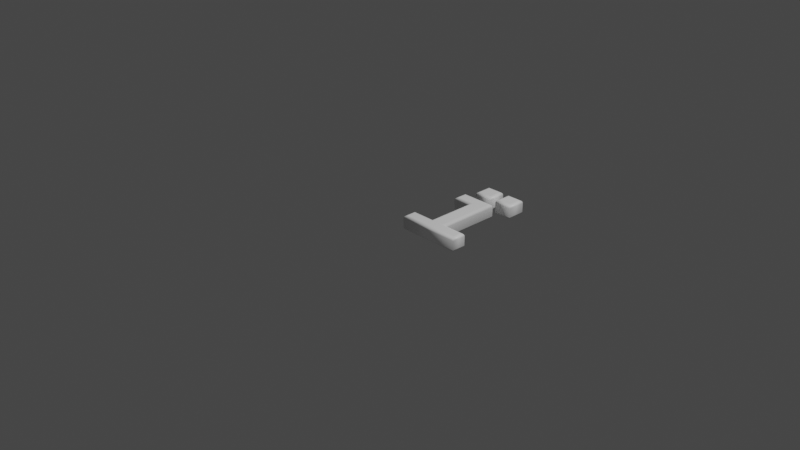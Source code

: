 # Source: 239.blend  (saved by Blender 2.83.19; exported with 4.5.12 LTS)
import bpy
from mathutils import Matrix  # noqa: F401  (used for matrix-valued properties, if any)

bpy.ops.wm.read_factory_settings(use_empty=True)
scene = bpy.context.scene
scene.name = 'Scene'

# ---- collections
col_collection = bpy.data.collections.new('Collection'); scene.collection.children.link(col_collection)

# ---- materials (node trees are filled in below, after node groups)
mat_material = bpy.data.materials.new('Material')
mat_material.alpha_threshold = 0.0
mat_material.use_transparent_shadow = False
mat_material.line_color = (0.0, 0.0, 0.0, 1.0)

# ---- material node trees
mat_material.use_nodes = True; mat_material.node_tree.nodes.clear()
_N = mat_material.node_tree.nodes; _L = mat_material.node_tree.links
n0 = _N.new('ShaderNodeOutputMaterial'); n0.name = 'Material Output'; n0.location = (300, 300)
n1 = _N.new('ShaderNodeBsdfPrincipled'); n1.name = 'Principled BSDF'; n1.location = (10, 300)
n1.distribution = 'GGX'
n1.subsurface_method = 'BURLEY'
n1.inputs[0].default_value = (1.0, 1.0, 1.0, 1.0)
n1.inputs[2].default_value = 0.4
n1.inputs[3].default_value = 1.45
n1.inputs[27].default_value = (0.0, 0.0, 0.0, 1.0)
n1.inputs[28].default_value = 1.0
_L.new(n1.outputs[0], n0.inputs[0])
n0.is_active_output = True

# ---- world
world_world = bpy.data.worlds.new('World'); scene.world = world_world
world_world.use_nodes = True; world_world.node_tree.nodes.clear()
_N = world_world.node_tree.nodes; _L = world_world.node_tree.links
n0 = _N.new('ShaderNodeOutputWorld'); n0.name = 'World Output'; n0.location = (300, 300)
n1 = _N.new('ShaderNodeBackground'); n1.name = 'Background'; n1.location = (10, 300)
n1.inputs[0].default_value = (0.05088, 0.05088, 0.05088, 1.0)
_L.new(n1.outputs[0], n0.inputs[0])
n0.is_active_output = True
world_world.color = (0.05088, 0.05088, 0.05088)
world_world.use_sun_shadow = False
world_world.sun_shadow_jitter_overblur = 0.0

# ---- cameras
cam_camera = bpy.data.cameras.new('Camera')
cam_camera.clip_end = 100.0
cam_camera.ortho_scale = 7.314

# ---- lights
light_light = bpy.data.lights.new('Light', 'POINT')
light_light.transmission_factor = 0.0
light_light.energy = 1000.0
light_light.shadow_soft_size = 0.1
light_light.shadow_maximum_resolution = 0.006
light_light.use_absolute_resolution = True

# ---- meshes
me_239 = bpy.data.meshes.new('239')
me_239.from_pydata([(0.5117, 0.9398, 0.08), (0.5117, 1.08, 0.08), (0.6523, 1.08, 0.08), (0.6523, 0.9398, 0.08), (0.1782, 0.6801, 0.08), (0.1782, 0.7797, 0.08), (0.5061, 0.7797, 0.08), (0.5061, 0.09955, 0.08), (0.7602, 0.09955, 0.08), (0.7602, 1.311e-09, 0.08), (0.1239, 1.311e-09, 0.08), (0.1239, 0.09955, 0.08), (0.378, 0.09955, 0.08), (0.378, 0.6801, 0.08), (0.2388, 0.9398, 0.08), (0.2388, 1.08, 0.08), (0.3801, 1.08, 0.08), (0.3801, 0.9398, 0.08), (0.5117, 0.9398, -0.08), (0.5117, 1.08, -0.08), (0.6523, 1.08, -0.08), (0.6523, 0.9398, -0.08), (0.1782, 0.6801, -0.08), (0.1782, 0.7797, -0.08), (0.5061, 0.7797, -0.08), (0.5061, 0.09955, -0.08), (0.7602, 0.09955, -0.08), (0.7602, -3.577e-10, -0.08), (0.1239, -3.577e-10, -0.08), (0.1239, 0.09955, -0.08), (0.378, 0.09955, -0.08), (0.378, 0.6801, -0.08), (0.2388, 0.9398, -0.08), (0.2388, 1.08, -0.08), (0.3801, 1.08, -0.08), (0.3801, 0.9398, -0.08), (0.1782, 0.6801, -0.08), (0.1667, 0.6686, -0.07772), (0.157, 0.6589, -0.07121), (0.1505, 0.6524, -0.06148), (0.1482, 0.6501, -0.05), (0.1482, 0.6501, 0.05), (0.1505, 0.6524, 0.06148), (0.157, 0.6589, 0.07121), (0.1667, 0.6686, 0.07772), (0.1782, 0.6801, 0.08), (0.1782, 0.7797, -0.08), (0.1667, 0.7912, -0.07772), (0.157, 0.8009, -0.07121), (0.1505, 0.8074, -0.06148), (0.1482, 0.8097, -0.05), (0.1482, 0.8097, 0.05), (0.1505, 0.8074, 0.06148), (0.157, 0.8009, 0.07121), (0.1667, 0.7912, 0.07772), (0.1782, 0.7797, 0.08), (0.5061, 0.7797, -0.08), (0.5176, 0.7912, -0.07772), (0.5273, 0.8009, -0.07121), (0.5338, 0.8074, -0.06148), (0.5361, 0.8097, -0.05), (0.5361, 0.8097, 0.05), (0.5338, 0.8074, 0.06148), (0.5273, 0.8009, 0.07121), (0.5176, 0.7912, 0.07772), (0.5061, 0.7797, 0.08), (0.5061, 0.09955, -0.08), (0.5176, 0.111, -0.07772), (0.5273, 0.1208, -0.07121), (0.5338, 0.1273, -0.06148), (0.5361, 0.1295, -0.05), (0.5361, 0.1295, 0.05), (0.5338, 0.1273, 0.06148), (0.5273, 0.1208, 0.07121), (0.5176, 0.111, 0.07772), (0.5061, 0.09955, 0.08), (0.7602, 0.09955, -0.08), (0.7717, 0.111, -0.07772), (0.7814, 0.1208, -0.07121), (0.7879, 0.1273, -0.06148), (0.7902, 0.1295, -0.05), (0.7902, 0.1295, 0.05), (0.7879, 0.1273, 0.06148), (0.7814, 0.1208, 0.07121), (0.7717, 0.111, 0.07772), (0.7602, 0.09955, 0.08), (0.7602, -3.577e-10, -0.08), (0.7717, -0.01148, -0.07772), (0.7814, -0.02121, -0.07121), (0.7879, -0.02772, -0.06148), (0.7902, -0.03, -0.05), (0.7902, -0.03, 0.05), (0.7879, -0.02772, 0.06148), (0.7814, -0.02121, 0.07121), (0.7717, -0.01148, 0.07772), (0.7602, 1.311e-09, 0.08), (0.1239, -3.577e-10, -0.08), (0.1124, -0.01148, -0.07772), (0.1027, -0.02121, -0.07121), (0.0962, -0.02772, -0.06148), (0.09391, -0.03, -0.05), (0.09391, -0.03, 0.05), (0.0962, -0.02772, 0.06148), (0.1027, -0.02121, 0.07121), (0.1124, -0.01148, 0.07772), (0.1239, 1.311e-09, 0.08), (0.1239, 0.09955, -0.08), (0.1124, 0.111, -0.07772), (0.1027, 0.1208, -0.07121), (0.0962, 0.1273, -0.06148), (0.09391, 0.1295, -0.05), (0.09391, 0.1295, 0.05), (0.0962, 0.1273, 0.06148), (0.1027, 0.1208, 0.07121), (0.1124, 0.111, 0.07772), (0.1239, 0.09955, 0.08), (0.378, 0.09955, -0.08), (0.3665, 0.111, -0.07772), (0.3568, 0.1208, -0.07121), (0.3503, 0.1273, -0.06148), (0.348, 0.1295, -0.05), (0.348, 0.1295, 0.05), (0.3503, 0.1273, 0.06148), (0.3568, 0.1208, 0.07121), (0.3665, 0.111, 0.07772), (0.378, 0.09955, 0.08), (0.378, 0.6801, -0.08), (0.3665, 0.6686, -0.07772), (0.3568, 0.6589, -0.07121), (0.3503, 0.6524, -0.06148), (0.348, 0.6501, -0.05), (0.348, 0.6501, 0.05), (0.3503, 0.6524, 0.06148), (0.3568, 0.6589, 0.07121), (0.3665, 0.6686, 0.07772), (0.378, 0.6801, 0.08), (0.2388, 0.9398, -0.08), (0.2273, 0.9283, -0.07772), (0.2176, 0.9186, -0.07121), (0.2111, 0.9121, -0.06148), (0.2088, 0.9098, -0.05), (0.2088, 0.9098, 0.05), (0.2111, 0.9121, 0.06148), (0.2176, 0.9186, 0.07121), (0.2273, 0.9283, 0.07772), (0.2388, 0.9398, 0.08), (0.2388, 1.08, -0.08), (0.2273, 1.092, -0.07772), (0.2176, 1.102, -0.07121), (0.2111, 1.108, -0.06148), (0.2088, 1.11, -0.05), (0.2088, 1.11, 0.05), (0.2111, 1.108, 0.06148), (0.2176, 1.102, 0.07121), (0.2273, 1.092, 0.07772), (0.2388, 1.08, 0.08), (0.3801, 1.08, -0.08), (0.3916, 1.092, -0.07772), (0.4013, 1.102, -0.07121), (0.4078, 1.108, -0.06148), (0.4101, 1.11, -0.05), (0.4101, 1.11, 0.05), (0.4078, 1.108, 0.06148), (0.4013, 1.102, 0.07121), (0.3916, 1.092, 0.07772), (0.3801, 1.08, 0.08), (0.3801, 0.9398, -0.08), (0.3916, 0.9283, -0.07772), (0.4013, 0.9186, -0.07121), (0.4078, 0.9121, -0.06148), (0.4101, 0.9098, -0.05), (0.4101, 0.9098, 0.05), (0.4078, 0.9121, 0.06148), (0.4013, 0.9186, 0.07121), (0.3916, 0.9283, 0.07772), (0.3801, 0.9398, 0.08), (0.5117, 0.9398, -0.08), (0.5002, 0.9283, -0.07772), (0.4904, 0.9186, -0.07121), (0.4839, 0.9121, -0.06148), (0.4817, 0.9098, -0.05), (0.4817, 0.9098, 0.05), (0.4839, 0.9121, 0.06148), (0.4904, 0.9186, 0.07121), (0.5002, 0.9283, 0.07772), (0.5117, 0.9398, 0.08), (0.5117, 1.08, -0.08), (0.5002, 1.092, -0.07772), (0.4904, 1.102, -0.07121), (0.4839, 1.108, -0.06148), (0.4817, 1.11, -0.05), (0.4817, 1.11, 0.05), (0.4839, 1.108, 0.06148), (0.4904, 1.102, 0.07121), (0.5002, 1.092, 0.07772), (0.5117, 1.08, 0.08), (0.6523, 1.08, -0.08), (0.6638, 1.092, -0.07772), (0.6735, 1.102, -0.07121), (0.68, 1.108, -0.06148), (0.6823, 1.11, -0.05), (0.6823, 1.11, 0.05), (0.68, 1.108, 0.06148), (0.6735, 1.102, 0.07121), (0.6638, 1.092, 0.07772), (0.6523, 1.08, 0.08), (0.6523, 0.9398, -0.08), (0.6638, 0.9283, -0.07772), (0.6735, 0.9186, -0.07121), (0.68, 0.9121, -0.06148), (0.6823, 0.9098, -0.05), (0.6823, 0.9098, 0.05), (0.68, 0.9121, 0.06148), (0.6735, 0.9186, 0.07121), (0.6638, 0.9283, 0.07772), (0.6523, 0.9398, 0.08)], [], [(4, 6, 5), (4, 13, 6), (13, 7, 6), (12, 7, 13), (10, 12, 11), (10, 7, 12), (10, 8, 7), (10, 9, 8), (14, 16, 15), (14, 17, 16), (0, 2, 1), (0, 3, 2), (24, 22, 23), (31, 22, 24), (25, 31, 24), (25, 30, 31), (30, 28, 29), (25, 28, 30), (26, 28, 25), (27, 28, 26), (34, 32, 33), (35, 32, 34), (20, 18, 19), (21, 18, 20), (37, 47, 46, 36), (38, 48, 47, 37), (39, 49, 48, 38), (40, 50, 49, 39), (41, 51, 50, 40), (42, 52, 51, 41), (43, 53, 52, 42), (44, 54, 53, 43), (45, 55, 54, 44), (47, 57, 56, 46), (48, 58, 57, 47), (49, 59, 58, 48), (50, 60, 59, 49), (51, 61, 60, 50), (52, 62, 61, 51), (53, 63, 62, 52), (54, 64, 63, 53), (55, 65, 64, 54), (57, 67, 66, 56), (58, 68, 67, 57), (59, 69, 68, 58), (60, 70, 69, 59), (61, 71, 70, 60), (62, 72, 71, 61), (63, 73, 72, 62), (64, 74, 73, 63), (65, 75, 74, 64), (67, 77, 76, 66), (68, 78, 77, 67), (69, 79, 78, 68), (70, 80, 79, 69), (71, 81, 80, 70), (72, 82, 81, 71), (73, 83, 82, 72), (74, 84, 83, 73), (75, 85, 84, 74), (77, 87, 86, 76), (78, 88, 87, 77), (79, 89, 88, 78), (80, 90, 89, 79), (81, 91, 90, 80), (82, 92, 91, 81), (83, 93, 92, 82), (84, 94, 93, 83), (85, 95, 94, 84), (87, 97, 96, 86), (88, 98, 97, 87), (89, 99, 98, 88), (90, 100, 99, 89), (91, 101, 100, 90), (92, 102, 101, 91), (93, 103, 102, 92), (94, 104, 103, 93), (95, 105, 104, 94), (97, 107, 106, 96), (98, 108, 107, 97), (99, 109, 108, 98), (100, 110, 109, 99), (101, 111, 110, 100), (102, 112, 111, 101), (103, 113, 112, 102), (104, 114, 113, 103), (105, 115, 114, 104), (107, 117, 116, 106), (108, 118, 117, 107), (109, 119, 118, 108), (110, 120, 119, 109), (111, 121, 120, 110), (112, 122, 121, 111), (113, 123, 122, 112), (114, 124, 123, 113), (115, 125, 124, 114), (117, 127, 126, 116), (118, 128, 127, 117), (119, 129, 128, 118), (120, 130, 129, 119), (121, 131, 130, 120), (122, 132, 131, 121), (123, 133, 132, 122), (124, 134, 133, 123), (125, 135, 134, 124), (127, 37, 36, 126), (128, 38, 37, 127), (129, 39, 38, 128), (130, 40, 39, 129), (131, 41, 40, 130), (132, 42, 41, 131), (133, 43, 42, 132), (134, 44, 43, 133), (135, 45, 44, 134), (137, 147, 146, 136), (138, 148, 147, 137), (139, 149, 148, 138), (140, 150, 149, 139), (141, 151, 150, 140), (142, 152, 151, 141), (143, 153, 152, 142), (144, 154, 153, 143), (145, 155, 154, 144), (147, 157, 156, 146), (148, 158, 157, 147), (149, 159, 158, 148), (150, 160, 159, 149), (151, 161, 160, 150), (152, 162, 161, 151), (153, 163, 162, 152), (154, 164, 163, 153), (155, 165, 164, 154), (157, 167, 166, 156), (158, 168, 167, 157), (159, 169, 168, 158), (160, 170, 169, 159), (161, 171, 170, 160), (162, 172, 171, 161), (163, 173, 172, 162), (164, 174, 173, 163), (165, 175, 174, 164), (167, 137, 136, 166), (168, 138, 137, 167), (169, 139, 138, 168), (170, 140, 139, 169), (171, 141, 140, 170), (172, 142, 141, 171), (173, 143, 142, 172), (174, 144, 143, 173), (175, 145, 144, 174), (177, 187, 186, 176), (178, 188, 187, 177), (179, 189, 188, 178), (180, 190, 189, 179), (181, 191, 190, 180), (182, 192, 191, 181), (183, 193, 192, 182), (184, 194, 193, 183), (185, 195, 194, 184), (187, 197, 196, 186), (188, 198, 197, 187), (189, 199, 198, 188), (190, 200, 199, 189), (191, 201, 200, 190), (192, 202, 201, 191), (193, 203, 202, 192), (194, 204, 203, 193), (195, 205, 204, 194), (197, 207, 206, 196), (198, 208, 207, 197), (199, 209, 208, 198), (200, 210, 209, 199), (201, 211, 210, 200), (202, 212, 211, 201), (203, 213, 212, 202), (204, 214, 213, 203), (205, 215, 214, 204), (207, 177, 176, 206), (208, 178, 177, 207), (209, 179, 178, 208), (210, 180, 179, 209), (211, 181, 180, 210), (212, 182, 181, 211), (213, 183, 182, 212), (214, 184, 183, 213), (215, 185, 184, 214)])
me_239.polygons.foreach_set('use_smooth', [0, 0, 0, 0, 0, 0, 0, 0, 0, 0, 0, 0, 0, 0, 0, 0, 0, 0, 0, 0, 0, 0, 0, 0, 1, 1, 1, 1, 1, 1, 1, 1, 1, 1, 1, 1, 1, 1, 1, 1, 1, 1, 1, 1, 1, 1, 1, 1, 1, 1, 1, 1, 1, 1, 1, 1, 1, 1, 1, 1, 1, 1, 1, 1, 1, 1, 1, 1, 1, 1, 1, 1, 1, 1, 1, 1, 1, 1, 1, 1, 1, 1, 1, 1, 1, 1, 1, 1, 1, 1, 1, 1, 1, 1, 1, 1, 1, 1, 1, 1, 1, 1, 1, 1, 1, 1, 1, 1, 1, 1, 1, 1, 1, 1, 1, 1, 1, 1, 1, 1, 1, 1, 1, 1, 1, 1, 1, 1, 1, 1, 1, 1, 1, 1, 1, 1, 1, 1, 1, 1, 1, 1, 1, 1, 1, 1, 1, 1, 1, 1, 1, 1, 1, 1, 1, 1, 1, 1, 1, 1, 1, 1, 1, 1, 1, 1, 1, 1, 1, 1, 1, 1, 1, 1, 1, 1, 1, 1, 1, 1, 1, 1, 1, 1, 1, 1])
_uv = me_239.uv_layers.new(name='UVMap')
_uv.uv.foreach_set('vector', [0.05925, 0.5709, 0.0002266, 0.7653, 0.0002266, 0.5709, 0.05925, 0.5709, 0.05925, 0.6894, 0.0002266, 0.7653, 0.05925, 0.6894, 0.4035, 0.7653, 0.0002266, 0.7653, 0.4035, 0.6894, 0.4035, 0.7653, 0.05925, 0.6894, 0.4625, 0.5387, 0.4035, 0.6894, 0.4035, 0.5387, 0.4625, 0.5387, 0.4035, 0.7653, 0.4035, 0.6894, 0.4625, 0.5387, 0.4035, 0.9159, 0.4035, 0.7653, 0.4625, 0.5387, 0.4625, 0.9159, 0.4035, 0.9159, 0.1683, 0.9998, 0.08447, 0.9164, 0.1683, 0.9164, 0.1683, 0.9998, 0.08447, 0.9998, 0.08447, 0.9164, 0.1687, 0.9164, 0.2521, 0.9998, 0.1687, 0.9998, 0.1687, 0.9164, 0.2521, 0.9164, 0.2521, 0.9998, 0.4629, 0.6894, 0.522, 0.8838, 0.4629, 0.8838, 0.522, 0.7653, 0.522, 0.8838, 0.4629, 0.6894, 0.8662, 0.6894, 0.522, 0.7653, 0.4629, 0.6894, 0.8662, 0.6894, 0.8662, 0.7653, 0.522, 0.7653, 0.8662, 0.7653, 0.9252, 0.9159, 0.8662, 0.9159, 0.8662, 0.6894, 0.9252, 0.9159, 0.8662, 0.7653, 0.8662, 0.5387, 0.9252, 0.9159, 0.8662, 0.6894, 0.9252, 0.5387, 0.9252, 0.9159, 0.8662, 0.5387, 0.08401, 0.9164, 0.0002266, 0.9998, 0.0002266, 0.9164, 0.08401, 0.9998, 0.0002266, 0.9998, 0.08401, 0.9164, 0.2525, 0.9164, 0.3359, 0.9998, 0.2525, 0.9998, 0.3359, 0.9164, 0.3359, 0.9998, 0.2525, 0.9164, 0.05908, 0.3055, 0.05199, 0.2804, 0.05518, 0.2813, 0.06102, 0.3021, 0.05707, 0.3087, 0.04884, 0.2796, 0.05199, 0.2804, 0.05908, 0.3055, 0.05492, 0.3117, 0.04557, 0.2787, 0.04884, 0.2796, 0.05707, 0.3087, 0.05267, 0.3147, 0.04216, 0.2779, 0.04557, 0.2787, 0.05492, 0.3117, 0.0197, 0.3222, 0.0203, 0.2747, 0.04216, 0.2779, 0.05267, 0.3147, 0.01558, 0.3226, 0.01635, 0.2734, 0.0203, 0.2747, 0.0197, 0.3222, 0.01126, 0.3229, 0.01201, 0.272, 0.01635, 0.2734, 0.01558, 0.3226, 0.006293, 0.323, 0.00721, 0.2704, 0.01201, 0.272, 0.01126, 0.3229, 0.0002266, 0.3228, 0.00169, 0.2686, 0.00721, 0.2704, 0.006293, 0.323, 0.05199, 0.2804, 0.1237, 0.21, 0.1267, 0.214, 0.05518, 0.2813, 0.04884, 0.2796, 0.1207, 0.2063, 0.1237, 0.21, 0.05199, 0.2804, 0.04557, 0.2787, 0.1176, 0.2028, 0.1207, 0.2063, 0.04884, 0.2796, 0.04216, 0.2779, 0.1144, 0.1992, 0.1176, 0.2028, 0.04557, 0.2787, 0.0203, 0.2747, 0.09602, 0.1742, 0.1144, 0.1992, 0.04216, 0.2779, 0.01635, 0.2734, 0.09321, 0.1702, 0.09602, 0.1742, 0.0203, 0.2747, 0.01201, 0.272, 0.09013, 0.1659, 0.09321, 0.1702, 0.01635, 0.2734, 0.00721, 0.2704, 0.08682, 0.1615, 0.09013, 0.1659, 0.01201, 0.272, 0.00169, 0.2686, 0.08321, 0.1568, 0.08682, 0.1615, 0.00721, 0.2704, 0.1237, 0.21, 0.5484, 0.1806, 0.5513, 0.1949, 0.1267, 0.214, 0.1207, 0.2063, 0.5461, 0.1665, 0.5484, 0.1806, 0.1237, 0.21, 0.1176, 0.2028, 0.5445, 0.1525, 0.5461, 0.1665, 0.1207, 0.2063, 0.1144, 0.1992, 0.5436, 0.1386, 0.5445, 0.1525, 0.1176, 0.2028, 0.09602, 0.1742, 0.4659, 0.02947, 0.5436, 0.1386, 0.1144, 0.1992, 0.09321, 0.1702, 0.4641, 0.02176, 0.4659, 0.02947, 0.09602, 0.1742, 0.09013, 0.1659, 0.4625, 0.01419, 0.4641, 0.02176, 0.09321, 0.1702, 0.08682, 0.1615, 0.4611, 0.006941, 0.4625, 0.01419, 0.09013, 0.1659, 0.08321, 0.1568, 0.4598, 0.0002266, 0.4611, 0.006941, 0.08682, 0.1615, 0.5484, 0.1806, 0.5691, 0.1129, 0.5731, 0.1116, 0.5513, 0.1949, 0.5461, 0.1665, 0.5646, 0.1146, 0.5691, 0.1129, 0.5484, 0.1806, 0.5445, 0.1525, 0.5597, 0.1166, 0.5646, 0.1146, 0.5461, 0.1665, 0.5436, 0.1386, 0.5542, 0.119, 0.5597, 0.1166, 0.5445, 0.1525, 0.4659, 0.02947, 0.5726, 0.0337, 0.5542, 0.119, 0.5436, 0.1386, 0.4641, 0.02176, 0.5754, 0.02766, 0.5726, 0.0337, 0.4659, 0.02947, 0.4625, 0.01419, 0.5781, 0.02138, 0.5754, 0.02766, 0.4641, 0.02176, 0.4611, 0.006941, 0.5811, 0.01417, 0.5781, 0.02138, 0.4625, 0.01419, 0.4598, 0.0002266, 0.5846, 0.005352, 0.5811, 0.01417, 0.4611, 0.006941, 0.5691, 0.1129, 0.6138, 0.1235, 0.6084, 0.1252, 0.5731, 0.1116, 0.5646, 0.1146, 0.6193, 0.1217, 0.6138, 0.1235, 0.5691, 0.1129, 0.5597, 0.1166, 0.6254, 0.1196, 0.6193, 0.1217, 0.5646, 0.1146, 0.5542, 0.119, 0.6318, 0.1169, 0.6254, 0.1196, 0.5597, 0.1166, 0.5726, 0.0337, 0.6674, 0.08337, 0.6318, 0.1169, 0.5542, 0.119, 0.5754, 0.02766, 0.6737, 0.07852, 0.6674, 0.08337, 0.5726, 0.0337, 0.5781, 0.02138, 0.6806, 0.07308, 0.6737, 0.07852, 0.5754, 0.02766, 0.5811, 0.01417, 0.6881, 0.06725, 0.6806, 0.07308, 0.5781, 0.02138, 0.5846, 0.005352, 0.6965, 0.06078, 0.6881, 0.06725, 0.5811, 0.01417, 0.6138, 0.1235, 0.6335, 0.4226, 0.629, 0.4203, 0.6084, 0.1252, 0.6193, 0.1217, 0.6379, 0.4249, 0.6335, 0.4226, 0.6138, 0.1235, 0.6254, 0.1196, 0.6426, 0.4273, 0.6379, 0.4249, 0.6193, 0.1217, 0.6318, 0.1169, 0.6477, 0.4296, 0.6426, 0.4273, 0.6254, 0.1196, 0.6674, 0.08337, 0.6705, 0.4384, 0.6477, 0.4296, 0.6318, 0.1169, 0.6737, 0.07852, 0.6763, 0.4403, 0.6705, 0.4384, 0.6674, 0.08337, 0.6806, 0.07308, 0.6825, 0.4427, 0.6763, 0.4403, 0.6737, 0.07852, 0.6881, 0.06725, 0.6891, 0.446, 0.6825, 0.4427, 0.6806, 0.07308, 0.6965, 0.06078, 0.6965, 0.4503, 0.6891, 0.446, 0.6881, 0.06725, 0.6335, 0.4226, 0.61, 0.4384, 0.6112, 0.4336, 0.629, 0.4203, 0.6379, 0.4249, 0.609, 0.4432, 0.61, 0.4384, 0.6335, 0.4226, 0.6426, 0.4273, 0.6084, 0.4481, 0.609, 0.4432, 0.6379, 0.4249, 0.6477, 0.4296, 0.608, 0.4535, 0.6084, 0.4481, 0.6426, 0.4273, 0.6705, 0.4384, 0.6267, 0.48, 0.608, 0.4535, 0.6477, 0.4296, 0.6763, 0.4403, 0.6291, 0.4852, 0.6267, 0.48, 0.6705, 0.4384, 0.6825, 0.4427, 0.632, 0.4911, 0.6291, 0.4852, 0.6763, 0.4403, 0.6891, 0.446, 0.6357, 0.4982, 0.632, 0.4911, 0.6825, 0.4427, 0.6965, 0.4503, 0.6404, 0.5069, 0.6357, 0.4982, 0.6891, 0.446, 0.61, 0.4384, 0.5765, 0.3373, 0.5835, 0.331, 0.6112, 0.4336, 0.609, 0.4432, 0.5699, 0.3436, 0.5765, 0.3373, 0.61, 0.4384, 0.6084, 0.4481, 0.5636, 0.35, 0.5699, 0.3436, 0.609, 0.4432, 0.608, 0.4535, 0.5578, 0.3567, 0.5636, 0.35, 0.6084, 0.4481, 0.6267, 0.48, 0.4482, 0.4972, 0.5578, 0.3567, 0.608, 0.4535, 0.6291, 0.4852, 0.4481, 0.5078, 0.4482, 0.4972, 0.6267, 0.48, 0.632, 0.4911, 0.448, 0.5184, 0.4481, 0.5078, 0.6291, 0.4852, 0.6357, 0.4982, 0.4477, 0.5286, 0.448, 0.5184, 0.632, 0.4911, 0.6404, 0.5069, 0.4474, 0.5382, 0.4477, 0.5286, 0.6357, 0.4982, 0.5765, 0.3373, 0.1456, 0.2964, 0.1453, 0.2894, 0.5835, 0.331, 0.5699, 0.3436, 0.1457, 0.3038, 0.1456, 0.2964, 0.5765, 0.3373, 0.5636, 0.35, 0.1456, 0.3114, 0.1457, 0.3038, 0.5699, 0.3436, 0.5578, 0.3567, 0.1452, 0.3192, 0.1456, 0.3114, 0.5636, 0.35, 0.4482, 0.4972, 0.04471, 0.4116, 0.1452, 0.3192, 0.5578, 0.3567, 0.4481, 0.5078, 0.03846, 0.4184, 0.04471, 0.4116, 0.4482, 0.4972, 0.448, 0.5184, 0.03187, 0.4251, 0.03846, 0.4184, 0.4481, 0.5078, 0.4477, 0.5286, 0.02512, 0.4317, 0.03187, 0.4251, 0.448, 0.5184, 0.4474, 0.5382, 0.01847, 0.4382, 0.02512, 0.4317, 0.4477, 0.5286, 0.1456, 0.2964, 0.05908, 0.3055, 0.06102, 0.3021, 0.1453, 0.2894, 0.1457, 0.3038, 0.05707, 0.3087, 0.05908, 0.3055, 0.1456, 0.2964, 0.1456, 0.3114, 0.05492, 0.3117, 0.05707, 0.3087, 0.1457, 0.3038, 0.1452, 0.3192, 0.05267, 0.3147, 0.05492, 0.3117, 0.1456, 0.3114, 0.04471, 0.4116, 0.0197, 0.3222, 0.05267, 0.3147, 0.1452, 0.3192, 0.03846, 0.4184, 0.01558, 0.3226, 0.0197, 0.3222, 0.04471, 0.4116, 0.03187, 0.4251, 0.01126, 0.3229, 0.01558, 0.3226, 0.03846, 0.4184, 0.02512, 0.4317, 0.006293, 0.323, 0.01126, 0.3229, 0.03187, 0.4251, 0.01847, 0.4382, 0.0002266, 0.3228, 0.006293, 0.323, 0.02512, 0.4317, 0.7167, 0.2245, 0.9207, 0.2231, 0.9392, 0.2429, 0.697, 0.243, 0.731, 0.2104, 0.9067, 0.2088, 0.9207, 0.2231, 0.7167, 0.2245, 0.7421, 0.199, 0.8952, 0.1977, 0.9067, 0.2088, 0.731, 0.2104, 0.7513, 0.1896, 0.8859, 0.1885, 0.8952, 0.1977, 0.7421, 0.199, 0.7937, 0.1428, 0.8392, 0.146, 0.8859, 0.1885, 0.7513, 0.1896, 0.7966, 0.1402, 0.8366, 0.1432, 0.8392, 0.146, 0.7937, 0.1428, 0.7993, 0.1379, 0.8343, 0.1405, 0.8366, 0.1432, 0.7966, 0.1402, 0.8017, 0.1358, 0.8322, 0.138, 0.8343, 0.1405, 0.7993, 0.1379, 0.8041, 0.1337, 0.8302, 0.1357, 0.8322, 0.138, 0.8017, 0.1358, 0.9207, 0.2231, 0.9194, 0.0187, 0.9392, 0.0002266, 0.9392, 0.2429, 0.9067, 0.2088, 0.9051, 0.03278, 0.9194, 0.0187, 0.9207, 0.2231, 0.8952, 0.1977, 0.894, 0.04426, 0.9051, 0.03278, 0.9067, 0.2088, 0.8859, 0.1885, 0.8848, 0.05358, 0.894, 0.04426, 0.8952, 0.1977, 0.8392, 0.146, 0.8424, 0.1004, 0.8848, 0.05358, 0.8859, 0.1885, 0.8366, 0.1432, 0.8396, 0.103, 0.8424, 0.1004, 0.8392, 0.146, 0.8343, 0.1405, 0.8369, 0.1053, 0.8396, 0.103, 0.8366, 0.1432, 0.8322, 0.138, 0.8344, 0.1074, 0.8369, 0.1053, 0.8343, 0.1405, 0.8302, 0.1357, 0.8321, 0.1095, 0.8344, 0.1074, 0.8322, 0.138, 0.9194, 0.0187, 0.7154, 0.0201, 0.697, 0.000329, 0.9392, 0.0002266, 0.9051, 0.03278, 0.7295, 0.03441, 0.7154, 0.0201, 0.9194, 0.0187, 0.894, 0.04426, 0.7409, 0.04551, 0.7295, 0.03441, 0.9051, 0.03278, 0.8848, 0.05358, 0.7502, 0.05473, 0.7409, 0.04551, 0.894, 0.04426, 0.8424, 0.1004, 0.7969, 0.09721, 0.7502, 0.05473, 0.8848, 0.05358, 0.8396, 0.103, 0.7995, 0.1001, 0.7969, 0.09721, 0.8424, 0.1004, 0.8369, 0.1053, 0.8018, 0.1027, 0.7995, 0.1001, 0.8396, 0.103, 0.8344, 0.1074, 0.804, 0.1052, 0.8018, 0.1027, 0.8369, 0.1053, 0.8321, 0.1095, 0.806, 0.1076, 0.804, 0.1052, 0.8344, 0.1074, 0.7154, 0.0201, 0.7167, 0.2245, 0.697, 0.243, 0.697, 0.000329, 0.7295, 0.03441, 0.731, 0.2104, 0.7167, 0.2245, 0.7154, 0.0201, 0.7409, 0.04551, 0.7421, 0.199, 0.731, 0.2104, 0.7295, 0.03441, 0.7502, 0.05473, 0.7513, 0.1896, 0.7421, 0.199, 0.7409, 0.04551, 0.7969, 0.09721, 0.7937, 0.1428, 0.7513, 0.1896, 0.7502, 0.05473, 0.7995, 0.1001, 0.7966, 0.1402, 0.7937, 0.1428, 0.7969, 0.09721, 0.8018, 0.1027, 0.7993, 0.1379, 0.7966, 0.1402, 0.7995, 0.1001, 0.804, 0.1052, 0.8017, 0.1358, 0.7993, 0.1379, 0.8018, 0.1027, 0.806, 0.1076, 0.8041, 0.1337, 0.8017, 0.1358, 0.804, 0.1052, 0.8321, 0.3808, 0.8018, 0.3786, 0.8041, 0.3766, 0.8301, 0.3785, 0.8343, 0.3833, 0.7993, 0.3807, 0.8018, 0.3786, 0.8321, 0.3808, 0.8366, 0.3859, 0.7966, 0.383, 0.7993, 0.3807, 0.8343, 0.3833, 0.8392, 0.3888, 0.7938, 0.3856, 0.7966, 0.383, 0.8366, 0.3859, 0.8858, 0.4312, 0.7514, 0.4323, 0.7938, 0.3856, 0.8392, 0.3888, 0.8951, 0.4404, 0.7422, 0.4416, 0.7514, 0.4323, 0.8858, 0.4312, 0.9066, 0.4515, 0.7311, 0.4531, 0.7422, 0.4416, 0.8951, 0.4404, 0.9207, 0.4658, 0.7168, 0.4671, 0.7311, 0.4531, 0.9066, 0.4515, 0.9391, 0.4856, 0.697, 0.4856, 0.7168, 0.4671, 0.9207, 0.4658, 0.8018, 0.3786, 0.804, 0.3482, 0.806, 0.3506, 0.8041, 0.3766, 0.7993, 0.3807, 0.8019, 0.3458, 0.804, 0.3482, 0.8018, 0.3786, 0.7966, 0.383, 0.7996, 0.3431, 0.8019, 0.3458, 0.7993, 0.3807, 0.7938, 0.3856, 0.797, 0.3403, 0.7996, 0.3431, 0.7966, 0.383, 0.7514, 0.4323, 0.7503, 0.2979, 0.797, 0.3403, 0.7938, 0.3856, 0.7422, 0.4416, 0.741, 0.2886, 0.7503, 0.2979, 0.7514, 0.4323, 0.7311, 0.4531, 0.7295, 0.2775, 0.741, 0.2886, 0.7422, 0.4416, 0.7168, 0.4671, 0.7154, 0.2632, 0.7295, 0.2775, 0.7311, 0.4531, 0.697, 0.4856, 0.697, 0.2434, 0.7154, 0.2632, 0.7168, 0.4671, 0.804, 0.3482, 0.8344, 0.3505, 0.832, 0.3525, 0.806, 0.3506, 0.8019, 0.3458, 0.8368, 0.3483, 0.8344, 0.3505, 0.804, 0.3482, 0.7996, 0.3431, 0.8395, 0.346, 0.8368, 0.3483, 0.8019, 0.3458, 0.797, 0.3403, 0.8423, 0.3434, 0.8395, 0.346, 0.7996, 0.3431, 0.7503, 0.2979, 0.8847, 0.2968, 0.8423, 0.3434, 0.797, 0.3403, 0.741, 0.2886, 0.8939, 0.2874, 0.8847, 0.2968, 0.7503, 0.2979, 0.7295, 0.2775, 0.905, 0.276, 0.8939, 0.2874, 0.741, 0.2886, 0.7154, 0.2632, 0.9194, 0.2619, 0.905, 0.276, 0.7295, 0.2775, 0.697, 0.2434, 0.9391, 0.2434, 0.9194, 0.2619, 0.7154, 0.2632, 0.8344, 0.3505, 0.8321, 0.3808, 0.8301, 0.3785, 0.832, 0.3525, 0.8368, 0.3483, 0.8343, 0.3833, 0.8321, 0.3808, 0.8344, 0.3505, 0.8395, 0.346, 0.8366, 0.3859, 0.8343, 0.3833, 0.8368, 0.3483, 0.8423, 0.3434, 0.8392, 0.3888, 0.8366, 0.3859, 0.8395, 0.346, 0.8847, 0.2968, 0.8858, 0.4312, 0.8392, 0.3888, 0.8423, 0.3434, 0.8939, 0.2874, 0.8951, 0.4404, 0.8858, 0.4312, 0.8847, 0.2968, 0.905, 0.276, 0.9066, 0.4515, 0.8951, 0.4404, 0.8939, 0.2874, 0.9194, 0.2619, 0.9207, 0.4658, 0.9066, 0.4515, 0.905, 0.276, 0.9391, 0.2434, 0.9391, 0.4856, 0.9207, 0.4658, 0.9194, 0.2619])
me_239.materials.append(mat_material)
me_239.use_remesh_fix_poles = True
me_239.use_remesh_preserve_attributes = False
me_239.use_mirror_vertex_groups = False
me_239.update()

# ---- objects
ob_light = bpy.data.objects.new('Light', light_light)
ob_camera = bpy.data.objects.new('Camera', cam_camera)
ob_239 = bpy.data.objects.new('239', me_239)

# ---- transforms, parenting, visibility, modifiers, constraints
ob_light.location = (4.076, 1.005, 5.904)
ob_light.rotation_euler = (0.6503, 0.05522, 1.866)
ob_light.lock_rotations_4d = False
ob_light.empty_display_type = 'ARROWS'
ob_light.color = (0.0, 0.0, 0.0, 0.0)
ob_light.lineart.crease_threshold = 0.0
ob_camera.location = (7.359, -6.926, 4.958)
ob_camera.rotation_euler = (1.109, 0.0, 0.8149)
ob_camera.lock_rotations_4d = False
ob_camera.empty_display_type = 'ARROWS'
ob_camera.color = (0.0, 0.0, 0.0, 0.0)
ob_camera.display_type = 'WIRE'
ob_camera.lineart.crease_threshold = 0.0
ob_239.location = (0.0, 0.0, 0.0)
ob_239.lineart.crease_threshold = 0.0

# ---- collection membership
col_collection.objects.link(ob_light)
col_collection.objects.link(ob_camera)
col_collection.objects.link(ob_239)

# ---- scene / render settings (as saved in the file)
scene.camera = ob_camera
scene.frame_start = 1; scene.frame_end = 250; scene.frame_set(1)
scene.render.engine = 'BLENDER_EEVEE_NEXT'
scene.cycles.use_denoising = False
scene.cycles.samples = 128
scene.cycles.sampling_pattern = 'TABULATED_SOBOL'
scene.cycles.use_adaptive_sampling = False
scene.cycles.use_light_tree = False
scene.view_settings.view_transform = 'Filmic'
bpy.context.view_layer.update()
